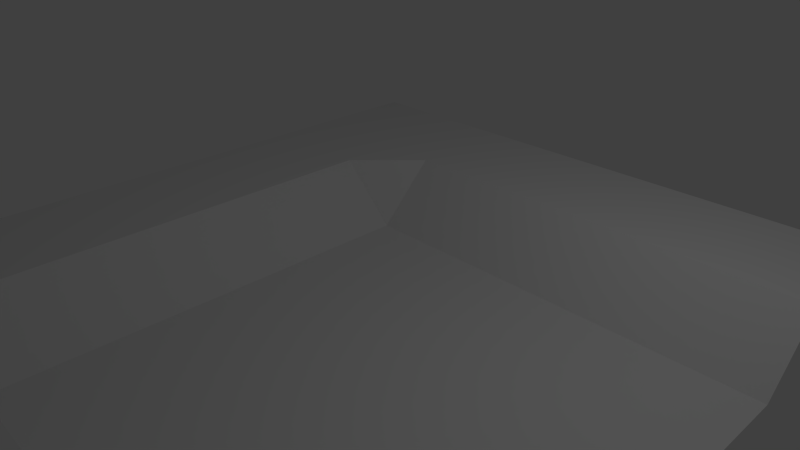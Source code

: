 # Source: River_Corner_Chunk.blend  (saved by Blender 2.57.1; exported with 4.5.12 LTS)
import bpy
from mathutils import Matrix  # noqa: F401  (used for matrix-valued properties, if any)

bpy.ops.wm.read_factory_settings(use_empty=True)
scene = bpy.context.scene
scene.name = 'Scene'

# ---- collections
col_collection_1 = bpy.data.collections.new('Collection 1'); scene.collection.children.link(col_collection_1)

# ---- world
world_world = bpy.data.worlds.new('World'); scene.world = world_world
world_world.color = (0.05088, 0.05088, 0.05088)
world_world.use_sun_shadow = False
world_world.sun_shadow_jitter_overblur = 0.0
world_world.cycles.sampling_method = 'MANUAL'
world_world.cycles.sample_map_resolution = 256

# ---- cameras
cam_camera = bpy.data.cameras.new('Camera')
cam_camera.clip_end = 100.0
cam_camera.lens = 35.0
cam_camera.ortho_scale = 7.314
cam_camera.dof.focus_distance = 0.0
cam_camera.dof.aperture_fstop = 128.0

# ---- lights
light_lamp = bpy.data.lights.new('Lamp', 'POINT')
light_lamp.transmission_factor = 0.0
light_lamp.cutoff_distance = 30.0
light_lamp.energy = 100.0
light_lamp.shadow_buffer_clip_start = 1.001
light_lamp.shadow_soft_size = 1.0
light_lamp.shadow_maximum_resolution = 0.006
light_lamp.use_absolute_resolution = True
light_lamp.cycles.use_multiple_importance_sampling = False

# ---- meshes
me_plane = bpy.data.meshes.new('Plane')
me_plane.from_pydata([(1.0, 1.0, 0.0), (1.0, -1.0, 0.0), (-1.0, -1.0, 0.0), (-1.0, 1.0, 0.0), (0.8, -1.0, 0.0), (0.6, -1.0, 0.0), (0.4, -1.0, -0.2), (0.2, -1.0, -0.2), (-8.941e-08, -1.0, -0.2), (-0.2, -1.0, -0.2), (-0.4, -1.0, -0.2), (-0.6, -1.0, 0.0), (-0.8, -1.0, 0.0), (1.0, 0.8, 0.0), (1.0, 0.6, 0.0), (1.0, 0.4, -0.2), (1.0, 0.2, -0.2), (1.0, 0.0, -0.2), (1.0, -0.2, -0.2), (1.0, -0.4, -0.2), (1.0, -0.6, 0.0), (1.0, -0.8, 0.0), (0.8, 1.0, 0.0), (0.6, 1.0, 0.0), (0.4, 1.0, 0.0), (0.2, 1.0, 0.0), (1.49e-07, 1.0, 0.0), (-0.2, 1.0, 0.0), (-0.4, 1.0, 0.0), (-0.6, 1.0, 0.0), (-0.8, 1.0, 0.0), (-1.0, -0.8, 0.0), (-1.0, -0.6, 0.0), (-1.0, -0.4, 0.0), (-1.0, -0.2, 0.0), (-1.0, 2.682e-07, 0.0), (-1.0, 0.2, 0.0), (-1.0, 0.4, 0.0), (-1.0, 0.6, 0.0), (-1.0, 0.8, 0.0), (0.8, 0.8, 0.0), (0.6, 0.8, 0.0), (0.4, 0.8, 0.0), (0.2, 0.8, 0.0), (1.192e-07, 0.8, 0.0), (-0.2, 0.8, 0.0), (-0.4, 0.8, 0.0), (-0.6, 0.8, 0.0), (-0.8, 0.8, 0.0), (0.8, 0.6, 0.0), (0.6, 0.6, 0.0), (0.4, 0.6, 0.0), (0.2, 0.6, 0.0), (8.941e-08, 0.6, 0.0), (-0.2, 0.6, 0.0), (-0.4, 0.6, 0.0), (-0.6, 0.6, 0.0), (-0.8, 0.6, 0.0), (0.8, 0.4, -0.2), (0.6, 0.4, -0.2), (0.4, 0.4, -0.2), (0.2, 0.4, -0.2), (8.941e-08, 0.4, -0.2), (-0.2, 0.4, -0.2), (-0.4, 0.4, -0.2), (-0.6, 0.4, 0.0), (-0.8, 0.4, 0.0), (0.8, 0.2, -0.2), (0.6, 0.2, -0.2), (0.4, 0.2, -0.2), (0.2, 0.2, -0.2), (5.96e-08, 0.2, -0.2), (-0.2, 0.2, -0.2), (-0.4, 0.2, -0.2), (-0.6, 0.2, 0.0), (-0.8, 0.2, 0.0), (0.8, 2.682e-08, -0.2), (0.6, 5.364e-08, -0.2), (0.4, 8.047e-08, -0.2), (0.2, 1.073e-07, -0.2), (2.98e-08, 1.341e-07, -0.2), (-0.2, 1.609e-07, -0.2), (-0.4, 1.878e-07, -0.2), (-0.6, 2.146e-07, 0.0), (-0.8, 2.414e-07, 0.0), (0.8, -0.2, -0.2), (0.6, -0.2, -0.2), (0.4, -0.2, -0.2), (0.2, -0.2, -0.2), (0.0, -0.2, -0.2), (-0.2, -0.2, -0.2), (-0.4, -0.2, -0.2), (-0.6, -0.2, 0.0), (-0.8, -0.2, 0.0), (0.8, -0.4, -0.2), (0.6, -0.4, -0.2), (0.4, -0.4, -0.2), (0.2, -0.4, -0.2), (-2.98e-08, -0.4, -0.2), (-0.2, -0.4, -0.2), (-0.4, -0.4, -0.2), (-0.6, -0.4, 0.0), (-0.8, -0.4, 0.0), (0.8, -0.6, 0.0), (0.6, -0.6, -0.2), (0.4, -0.6, -0.2), (0.2, -0.6, -0.2), (-2.98e-08, -0.6, -0.2), (-0.2, -0.6, -0.2), (-0.4, -0.6, -0.2), (-0.6, -0.6, 0.0), (-0.8, -0.6, 0.0), (0.8, -0.8, 0.0), (0.6, -0.8, 0.0), (0.4, -0.8, -0.2), (0.2, -0.8, -0.2), (-8.941e-08, -0.8, -0.2), (-0.2, -0.8, -0.2), (-0.4, -0.8, -0.2), (-0.6, -0.8, 0.0), (-0.8, -0.8, 0.0)], [], [(21, 112, 4), (21, 4, 1), (112, 113, 5), (112, 5, 4), (113, 114, 6), (113, 6, 5), (114, 115, 7), (114, 7, 6), (115, 116, 8), (115, 8, 7), (116, 117, 9), (116, 9, 8), (117, 118, 10), (117, 10, 9), (118, 119, 11), (118, 11, 10), (119, 120, 12), (119, 12, 11), (120, 31, 2), (120, 2, 12), (20, 103, 112), (20, 112, 21), (103, 104, 113), (103, 113, 112), (104, 105, 114), (104, 114, 113), (105, 106, 115), (105, 115, 114), (106, 107, 116), (106, 116, 115), (107, 108, 117), (107, 117, 116), (108, 109, 118), (108, 118, 117), (109, 110, 119), (109, 119, 118), (110, 111, 119), (111, 120, 119), (111, 32, 120), (32, 31, 120), (19, 94, 103), (19, 103, 20), (94, 95, 104), (94, 104, 103), (95, 96, 105), (95, 105, 104), (96, 97, 106), (96, 106, 105), (97, 98, 107), (97, 107, 106), (98, 99, 108), (98, 108, 107), (99, 100, 109), (99, 109, 108), (100, 101, 110), (100, 110, 109), (101, 102, 111), (101, 111, 110), (102, 33, 32), (102, 32, 111), (18, 85, 94), (18, 94, 19), (85, 86, 95), (85, 95, 94), (86, 87, 96), (86, 96, 95), (87, 88, 97), (87, 97, 96), (88, 89, 98), (88, 98, 97), (89, 90, 99), (89, 99, 98), (90, 91, 100), (90, 100, 99), (91, 92, 101), (91, 101, 100), (92, 93, 102), (92, 102, 101), (93, 34, 33), (93, 33, 102), (17, 76, 85), (17, 85, 18), (76, 77, 86), (76, 86, 85), (77, 78, 87), (77, 87, 86), (78, 79, 88), (78, 88, 87), (79, 80, 89), (79, 89, 88), (80, 81, 90), (80, 90, 89), (81, 82, 91), (81, 91, 90), (82, 83, 92), (82, 92, 91), (83, 84, 93), (83, 93, 92), (84, 35, 34), (84, 34, 93), (16, 67, 76), (16, 76, 17), (67, 68, 77), (67, 77, 76), (68, 69, 78), (68, 78, 77), (69, 70, 79), (69, 79, 78), (70, 71, 80), (70, 80, 79), (71, 72, 81), (71, 81, 80), (72, 73, 82), (72, 82, 81), (73, 74, 83), (73, 83, 82), (74, 75, 84), (74, 84, 83), (75, 36, 35), (75, 35, 84), (15, 58, 67), (15, 67, 16), (58, 59, 68), (58, 68, 67), (59, 60, 69), (59, 69, 68), (60, 61, 70), (60, 70, 69), (61, 62, 71), (61, 71, 70), (62, 63, 72), (62, 72, 71), (63, 64, 73), (63, 73, 72), (64, 65, 74), (64, 74, 73), (65, 66, 75), (65, 75, 74), (66, 37, 36), (66, 36, 75), (14, 49, 58), (14, 58, 15), (49, 50, 59), (49, 59, 58), (50, 51, 60), (50, 60, 59), (51, 52, 61), (51, 61, 60), (52, 53, 62), (52, 62, 61), (53, 54, 63), (53, 63, 62), (54, 55, 64), (54, 64, 63), (55, 56, 65), (55, 65, 64), (56, 57, 66), (56, 66, 65), (57, 38, 37), (57, 37, 66), (13, 40, 49), (13, 49, 14), (40, 41, 50), (40, 50, 49), (41, 42, 51), (41, 51, 50), (42, 43, 52), (42, 52, 51), (43, 44, 53), (43, 53, 52), (44, 45, 54), (44, 54, 53), (45, 46, 55), (45, 55, 54), (46, 47, 56), (46, 56, 55), (47, 48, 57), (47, 57, 56), (48, 39, 38), (48, 38, 57), (0, 22, 40), (0, 40, 13), (22, 23, 41), (22, 41, 40), (23, 24, 42), (23, 42, 41), (24, 25, 43), (24, 43, 42), (25, 26, 44), (25, 44, 43), (26, 27, 45), (26, 45, 44), (27, 28, 46), (27, 46, 45), (28, 29, 47), (28, 47, 46), (29, 30, 48), (29, 48, 47), (30, 3, 39), (30, 39, 48)])
_uv = me_plane.uv_layers.new(name='UVTex')
_uv.uv.foreach_set('vector', [5.5, -3.5, 4.5, -3.5, 4.5, -4.5, 5.5, -3.5, 4.5, -4.5, 5.5, -4.5, 4.5, -3.5, 3.5, -3.5, 3.5, -4.5, 4.5, -3.5, 3.5, -4.5, 4.5, -4.5, 2.772, -2.879, 1.665, -2.879, 1.665, -3.986, 2.772, -2.879, 1.665, -3.986, 2.772, -3.986, 1.665, -2.879, 0.5576, -2.879, 0.5576, -3.986, 1.665, -2.879, 0.5576, -3.986, 1.665, -3.986, 0.5576, -2.879, -0.5493, -2.879, -0.5493, -3.986, 0.5576, -2.879, -0.5493, -3.986, 0.5576, -3.986, -0.5493, -2.879, -1.656, -2.879, -1.656, -3.986, -0.5493, -2.879, -1.656, -3.986, -0.5493, -3.986, -1.656, -2.879, -2.763, -2.879, -2.763, -3.986, -1.656, -2.879, -2.763, -3.986, -1.656, -3.986, -2.763, -2.879, -3.87, -2.879, -3.87, -3.986, -2.763, -2.879, -3.87, -3.986, -2.763, -3.986, -2.5, -3.5, -3.5, -3.5, -3.5, -4.5, -2.5, -3.5, -3.5, -4.5, -2.5, -4.5, -3.5, -3.5, -4.5, -3.5, -4.5, -4.5, -3.5, -3.5, -4.5, -4.5, -3.5, -4.5, 5.5, -2.5, 4.5, -2.5, 4.5, -3.5, 5.5, -2.5, 4.5, -3.5, 5.5, -3.5, 3.881, -1.776, 2.776, -1.776, 2.776, -2.882, 4.5, -2.5, 3.5, -3.5, 4.5, -3.5, 2.772, -1.772, 1.665, -1.772, 1.665, -2.879, 2.772, -1.772, 1.665, -2.879, 2.772, -2.879, 1.665, -1.772, 0.5576, -1.772, 0.5576, -2.879, 1.665, -1.772, 0.5576, -2.879, 1.665, -2.879, 0.5576, -1.772, -0.5493, -1.772, -0.5493, -2.879, 0.5576, -1.772, -0.5493, -2.879, 0.5576, -2.879, -0.5493, -1.772, -1.656, -1.772, -1.656, -2.879, -0.5493, -1.772, -1.656, -2.879, -0.5493, -2.879, -1.656, -1.772, -2.763, -1.772, -2.763, -2.879, -1.656, -1.772, -2.763, -2.879, -1.656, -2.879, -2.763, -1.772, -3.87, -1.772, -3.87, -2.879, -2.763, -1.772, -3.87, -2.879, -2.763, -2.879, -2.5, -2.5, -3.5, -2.5, -2.5, -3.5, -3.5, -2.5, -3.5, -3.5, -2.5, -3.5, -3.5, -2.5, -4.5, -2.5, -3.5, -3.5, -4.5, -2.5, -4.5, -3.5, -3.5, -3.5, 4.986, -0.6646, 3.879, -0.6646, 3.879, -1.772, 4.986, -0.6646, 3.879, -1.772, 4.986, -1.772, 3.879, -0.6646, 2.772, -0.6646, 2.772, -1.772, 3.879, -0.6646, 2.772, -1.772, 3.879, -1.772, 2.772, -0.6646, 1.665, -0.6646, 1.665, -1.772, 2.772, -0.6646, 1.665, -1.772, 2.772, -1.772, 1.665, -0.6646, 0.5576, -0.6646, 0.5576, -1.772, 1.665, -0.6646, 0.5576, -1.772, 1.665, -1.772, 0.5576, -0.6646, -0.5493, -0.6646, -0.5493, -1.772, 0.5576, -0.6646, -0.5493, -1.772, 0.5576, -1.772, -0.5493, -0.6646, -1.656, -0.6646, -1.656, -1.772, -0.5493, -0.6646, -1.656, -1.772, -0.5493, -1.772, -1.656, -0.6646, -2.763, -0.6646, -2.763, -1.772, -1.656, -0.6646, -2.763, -1.772, -1.656, -1.772, -2.763, -0.6646, -3.87, -0.6646, -3.87, -1.772, -2.763, -0.6646, -3.87, -1.772, -2.763, -1.772, -2.5, -1.5, -3.5, -1.5, -3.5, -2.5, -2.5, -1.5, -3.5, -2.5, -2.5, -2.5, -3.5, -1.5, -4.5, -1.5, -4.5, -2.5, -3.5, -1.5, -4.5, -2.5, -3.5, -2.5, 4.986, 0.4424, 3.879, 0.4424, 3.879, -0.6646, 4.986, 0.4424, 3.879, -0.6646, 4.986, -0.6646, 3.879, 0.4424, 2.772, 0.4424, 2.772, -0.6646, 3.879, 0.4424, 2.772, -0.6646, 3.879, -0.6646, 2.772, 0.4424, 1.665, 0.4424, 1.665, -0.6646, 2.772, 0.4424, 1.665, -0.6646, 2.772, -0.6646, 1.665, 0.4424, 0.5576, 0.4424, 0.5576, -0.6646, 1.665, 0.4424, 0.5576, -0.6646, 1.665, -0.6646, 0.5576, 0.4424, -0.5493, 0.4424, -0.5493, -0.6646, 0.5576, 0.4424, -0.5493, -0.6646, 0.5576, -0.6646, -0.5493, 0.4424, -1.656, 0.4424, -1.656, -0.6646, -0.5493, 0.4424, -1.656, -0.6646, -0.5493, -0.6646, -1.656, 0.4424, -2.763, 0.4424, -2.763, -0.6646, -1.656, 0.4424, -2.763, -0.6646, -1.656, -0.6646, -2.763, 0.4424, -3.87, 0.4424, -3.87, -0.6646, -2.763, 0.4424, -3.87, -0.6646, -2.763, -0.6646, -2.5, -0.5, -3.5, -0.5, -3.5, -1.5, -2.5, -0.5, -3.5, -1.5, -2.5, -1.5, -3.5, -0.5, -4.5, -0.5, -4.5, -1.5, -3.5, -0.5, -4.5, -1.5, -3.5, -1.5, 4.986, 1.549, 3.879, 1.549, 3.879, 0.4424, 4.986, 1.549, 3.879, 0.4424, 4.986, 0.4424, 3.879, 1.549, 2.772, 1.549, 2.772, 0.4424, 3.879, 1.549, 2.772, 0.4424, 3.879, 0.4424, 2.772, 1.549, 1.665, 1.549, 1.665, 0.4424, 2.772, 1.549, 1.665, 0.4424, 2.772, 0.4424, 1.665, 1.549, 0.5576, 1.549, 0.5576, 0.4424, 1.665, 1.549, 0.5576, 0.4424, 1.665, 0.4424, 0.5576, 1.549, -0.5493, 1.549, -0.5493, 0.4424, 0.5576, 1.549, -0.5493, 0.4424, 0.5576, 0.4424, -0.5493, 1.549, -1.656, 1.549, -1.656, 0.4424, -0.5493, 1.549, -1.656, 0.4424, -0.5493, 0.4424, -1.656, 1.549, -2.763, 1.549, -2.763, 0.4424, -1.656, 1.549, -2.763, 0.4424, -1.656, 0.4424, -2.763, 1.549, -3.87, 1.549, -3.87, 0.4424, -2.763, 1.549, -3.87, 0.4424, -2.763, 0.4424, -2.5, 0.5, -3.5, 0.5, -3.5, -0.5, -2.5, 0.5, -3.5, -0.5, -2.5, -0.5, -3.5, 0.5, -4.5, 0.5, -4.5, -0.5, -3.5, 0.5, -4.5, -0.5, -3.5, -0.5, 4.986, 2.656, 3.879, 2.656, 3.879, 1.549, 4.986, 2.656, 3.879, 1.549, 4.986, 1.549, 3.879, 2.656, 2.772, 2.656, 2.772, 1.549, 3.879, 2.656, 2.772, 1.549, 3.879, 1.549, 2.772, 2.656, 1.665, 2.656, 1.665, 1.549, 2.772, 2.656, 1.665, 1.549, 2.772, 1.549, 1.665, 2.656, 0.5576, 2.656, 0.5576, 1.549, 1.665, 2.656, 0.5576, 1.549, 1.665, 1.549, 0.5576, 2.656, -0.5493, 2.656, -0.5493, 1.549, 0.5576, 2.656, -0.5493, 1.549, 0.5576, 1.549, -0.5493, 2.656, -1.656, 2.656, -1.656, 1.549, -0.5493, 2.656, -1.656, 1.549, -0.5493, 1.549, -1.656, 2.656, -2.763, 2.656, -2.763, 1.549, -1.656, 2.656, -2.763, 1.549, -1.656, 1.549, -2.763, 2.656, -3.87, 2.656, -3.87, 1.549, -2.763, 2.656, -3.87, 1.549, -2.763, 1.549, -2.5, 1.5, -3.5, 1.5, -3.5, 0.5, -2.5, 1.5, -3.5, 0.5, -2.5, 0.5, -3.5, 1.5, -4.5, 1.5, -4.5, 0.5, -3.5, 1.5, -4.5, 0.5, -3.5, 0.5, 4.986, 3.763, 3.879, 3.763, 3.879, 2.656, 4.986, 3.763, 3.879, 2.656, 4.986, 2.656, 3.879, 3.763, 2.772, 3.763, 2.772, 2.656, 3.879, 3.763, 2.772, 2.656, 3.879, 2.656, 2.772, 3.763, 1.665, 3.763, 1.665, 2.656, 2.772, 3.763, 1.665, 2.656, 2.772, 2.656, 1.665, 3.763, 0.5576, 3.763, 0.5576, 2.656, 1.665, 3.763, 0.5576, 2.656, 1.665, 2.656, 0.5576, 3.763, -0.5493, 3.763, -0.5493, 2.656, 0.5576, 3.763, -0.5493, 2.656, 0.5576, 2.656, -0.5493, 3.763, -1.656, 3.763, -1.656, 2.656, -0.5493, 3.763, -1.656, 2.656, -0.5493, 2.656, -1.656, 3.763, -2.763, 3.763, -2.763, 2.656, -1.656, 3.763, -2.763, 2.656, -1.656, 2.656, -2.763, 3.763, -3.87, 3.763, -3.87, 2.656, -2.763, 3.763, -3.87, 2.656, -2.763, 2.656, -2.5, 2.5, -3.5, 2.5, -3.5, 1.5, -2.5, 2.5, -3.5, 1.5, -2.5, 1.5, -3.5, 2.5, -4.5, 2.5, -4.5, 1.5, -3.5, 2.5, -4.5, 1.5, -3.5, 1.5, 4.986, 4.87, 3.879, 4.87, 3.879, 3.763, 4.986, 4.87, 3.879, 3.763, 4.986, 3.763, 3.879, 4.87, 2.772, 4.87, 2.772, 3.763, 3.879, 4.87, 2.772, 3.763, 3.879, 3.763, 2.772, 4.87, 1.665, 4.87, 1.665, 3.763, 2.772, 4.87, 1.665, 3.763, 2.772, 3.763, 1.665, 4.87, 0.5576, 4.87, 0.5576, 3.763, 1.665, 4.87, 0.5576, 3.763, 1.665, 3.763, 0.5576, 4.87, -0.5493, 4.87, -0.5493, 3.763, 0.5576, 4.87, -0.5493, 3.763, 0.5576, 3.763, -0.5493, 4.87, -1.656, 4.87, -1.656, 3.763, -0.5493, 4.87, -1.656, 3.763, -0.5493, 3.763, -1.656, 4.87, -2.763, 4.87, -2.763, 3.763, -1.656, 4.87, -2.763, 3.763, -1.656, 3.763, -1.5, 3.5, -2.5, 3.5, -2.5, 2.5, -2.763, 4.87, -3.87, 3.763, -2.763, 3.763, -2.5, 3.5, -3.5, 3.5, -3.5, 2.5, -2.5, 3.5, -3.5, 2.5, -2.5, 2.5, -3.5, 3.5, -4.5, 3.5, -4.5, 2.5, -3.5, 3.5, -4.5, 2.5, -3.5, 2.5, 5.5, 4.5, 4.5, 4.5, 4.5, 3.5, 5.5, 4.5, 4.5, 3.5, 5.5, 3.5, 4.5, 4.5, 3.5, 4.5, 3.5, 3.5, 4.5, 4.5, 3.5, 3.5, 4.5, 3.5, 3.5, 4.5, 2.5, 4.5, 2.5, 3.5, 3.5, 4.5, 2.5, 3.5, 3.5, 3.5, 2.5, 4.5, 1.5, 4.5, 1.5, 3.5, 2.5, 4.5, 1.5, 3.5, 2.5, 3.5, 1.5, 4.5, 0.5, 4.5, 0.5, 3.5, 1.5, 4.5, 0.5, 3.5, 1.5, 3.5, 0.5, 4.5, -0.5, 4.5, -0.5, 3.5, 0.5, 4.5, -0.5, 3.5, 0.5, 3.5, -0.5, 4.5, -1.5, 4.5, -1.5, 3.5, -0.5, 4.5, -1.5, 3.5, -0.5, 3.5, -1.5, 4.5, -2.5, 4.5, -2.5, 3.5, -1.5, 4.5, -2.5, 3.5, -1.5, 3.5, -2.5, 4.5, -3.5, 4.5, -3.5, 3.5, -2.5, 4.5, -3.5, 3.5, -2.5, 3.5, -3.5, 4.5, -4.5, 4.5, -4.5, 3.5, -3.5, 4.5, -4.5, 3.5, -3.5, 3.5, 5.5, 5.5, 4.5, 5.5, 4.5, 4.5, 5.5, 5.5, 4.5, 4.5, 5.5, 4.5, 4.5, 5.5, 3.5, 5.5, 3.5, 4.5, 4.5, 5.5, 3.5, 4.5, 4.5, 4.5, 3.5, 5.5, 2.5, 5.5, 2.5, 4.5, 3.5, 5.5, 2.5, 4.5, 3.5, 4.5, 2.5, 5.5, 1.5, 5.5, 1.5, 4.5, 2.5, 5.5, 1.5, 4.5, 2.5, 4.5, 1.5, 5.5, 0.5, 5.5, 0.5, 4.5, 1.5, 5.5, 0.5, 4.5, 1.5, 4.5, 0.5, 5.5, -0.5, 5.5, -0.5, 4.5, 0.5, 5.5, -0.5, 4.5, 0.5, 4.5, -0.5, 5.5, -1.5, 5.5, -1.5, 4.5, -0.5, 5.5, -1.5, 4.5, -0.5, 4.5, -1.5, 5.5, -2.5, 5.5, -2.5, 4.5, -1.5, 5.5, -2.5, 4.5, -1.5, 4.5, -2.5, 5.5, -3.5, 5.5, -3.5, 4.5, -2.5, 5.5, -3.5, 4.5, -2.5, 4.5, -3.5, 5.5, -4.5, 5.5, -4.5, 4.5, -3.5, 5.5, -4.5, 4.5, -3.5, 4.5])
me_plane.use_remesh_preserve_volume = False
me_plane.use_remesh_preserve_attributes = False
me_plane.use_mirror_vertex_groups = False
me_plane.update()

# ---- objects
ob_plane = bpy.data.objects.new('Plane', me_plane)
ob_lamp = bpy.data.objects.new('Lamp', light_lamp)
ob_camera = bpy.data.objects.new('Camera', cam_camera)

# ---- transforms, parenting, visibility, modifiers, constraints
ob_plane.location = (0.0, 0.0, 0.0)
ob_plane.scale = (5.0, 5.0, 5.0)
ob_plane.lineart.crease_threshold = 0.0
ob_lamp.location = (4.076, 1.005, 5.904)
ob_lamp.rotation_euler = (0.6503, 0.05522, 1.866)
ob_lamp.lock_rotations_4d = False
ob_lamp.empty_display_type = 'ARROWS'
ob_lamp.color = (0.0, 0.0, 0.0, 0.0)
ob_lamp.lineart.crease_threshold = 0.0
ob_camera.location = (7.481, -6.508, 5.344)
ob_camera.rotation_euler = (1.109, 0.01082, 0.8149)
ob_camera.lock_rotations_4d = False
ob_camera.empty_display_type = 'ARROWS'
ob_camera.color = (0.0, 0.0, 0.0, 0.0)
ob_camera.display_type = 'WIRE'
ob_camera.lineart.crease_threshold = 0.0

# ---- collection membership
col_collection_1.objects.link(ob_plane)
col_collection_1.objects.link(ob_lamp)
col_collection_1.objects.link(ob_camera)

# ---- scene / render settings (as saved in the file)
scene.camera = ob_camera
scene.frame_start = 1; scene.frame_end = 250; scene.frame_set(1)
scene.render.engine = 'BLENDER_EEVEE_NEXT'
scene.render.image_settings.color_mode = 'RGB'
scene.render.image_settings.compression = 90
scene.render.resolution_percentage = 50
scene.render.dither_intensity = 0.0
scene.render.bake_margin = 2
scene.render.bake_bias = 0.0
scene.cycles.use_denoising = False
scene.cycles.samples = 10
scene.cycles.sampling_pattern = 'TABULATED_SOBOL'
scene.cycles.light_sampling_threshold = 0.0
scene.cycles.use_adaptive_sampling = False
scene.cycles.use_light_tree = False
scene.cycles.blur_glossy = 0.0
scene.cycles.volume_bounces = 1
scene.cycles.pixel_filter_type = 'GAUSSIAN'
scene.cycles.sample_clamp_indirect = 0.0
scene.view_settings.view_transform = 'Standard'
bpy.context.view_layer.update()
